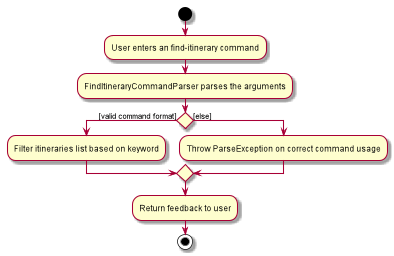

The diagram above was rendered by PlantUML. Its source (embedded in the PNG):
@startuml
start
:User enters an find-itinerary command;

:FindItineraryCommandParser parses the arguments;


if () then ([valid command format])
:Filter itineraries list based on keyword;
else ([else])
    :Throw ParseException on correct command usage;
endif
:Return feedback to user;
stop
@enduml